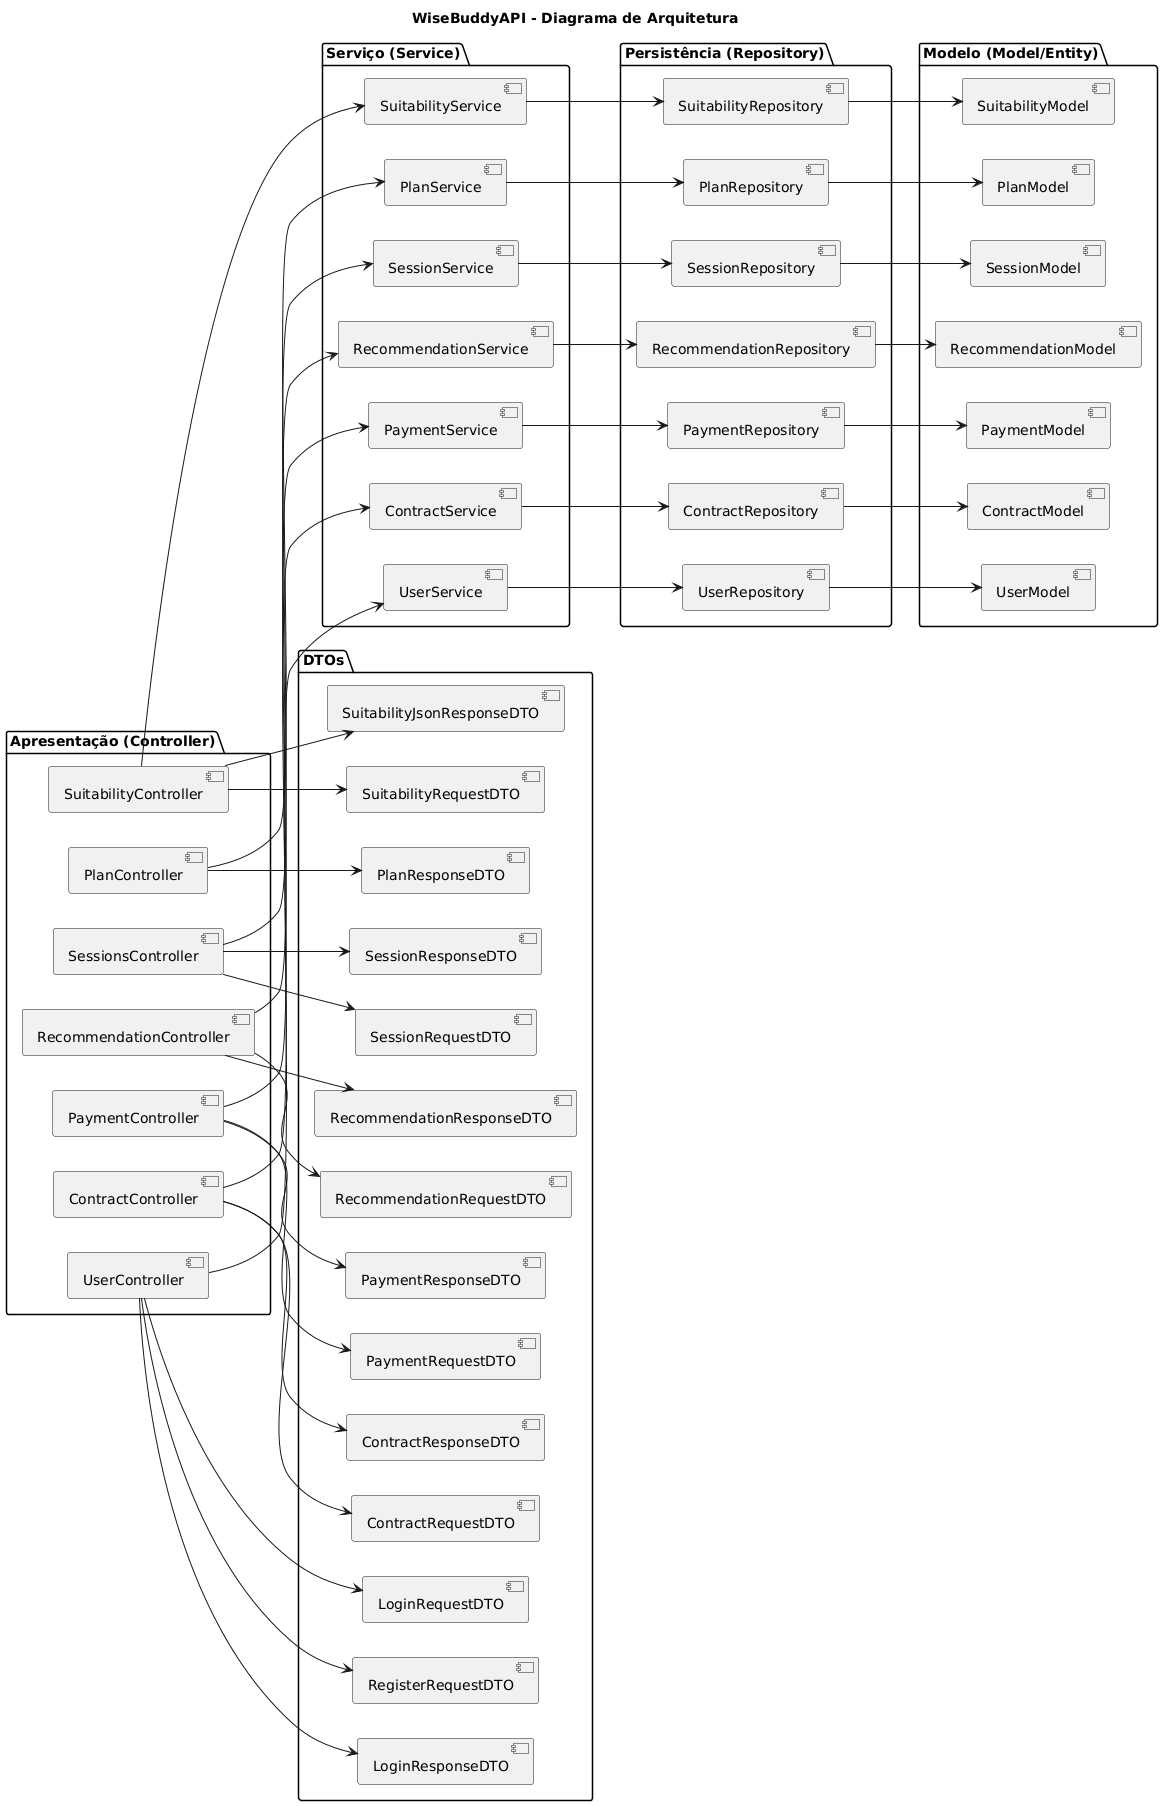

The diagram above was rendered by PlantUML. Its source (embedded in the PNG):
@startuml
left to right direction
title WiseBuddyAPI - Diagrama de Arquitetura

package "Apresentação (Controller)" {
  [UserController]
  [ContractController]
  [PlanController]
  [PaymentController]
  [RecommendationController]
  [SessionsController]
  [SuitabilityController]
}

package "Serviço (Service)" {
  [UserService]
  [ContractService]
  [PlanService]
  [PaymentService]
  [RecommendationService]
  [SessionService]
  [SuitabilityService]
}

package "Persistência (Repository)" {
  [UserRepository]
  [ContractRepository]
  [PlanRepository]
  [PaymentRepository]
  [RecommendationRepository]
  [SessionRepository]
  [SuitabilityRepository]
}

package "Modelo (Model/Entity)" {
  [UserModel]
  [ContractModel]
  [PlanModel]
  [PaymentModel]
  [RecommendationModel]
  [SessionModel]
  [SuitabilityModel]
}

package "DTOs" {
  [LoginRequestDTO]
  [LoginResponseDTO]
  [RegisterRequestDTO]
  [ContractRequestDTO]
  [ContractResponseDTO]
  [PlanResponseDTO]
  [PaymentRequestDTO]
  [PaymentResponseDTO]
  [RecommendationRequestDTO]
  [RecommendationResponseDTO]
  [SessionRequestDTO]
  [SessionResponseDTO]
  [SuitabilityRequestDTO]
  [SuitabilityJsonResponseDTO]
}

[UserController] --> [UserService]
[ContractController] --> [ContractService]
[PlanController] --> [PlanService]
[PaymentController] --> [PaymentService]
[RecommendationController] --> [RecommendationService]
[SessionsController] --> [SessionService]
[SuitabilityController] --> [SuitabilityService]

[UserService] --> [UserRepository]
[ContractService] --> [ContractRepository]
[PlanService] --> [PlanRepository]
[PaymentService] --> [PaymentRepository]
[RecommendationService] --> [RecommendationRepository]
[SessionService] --> [SessionRepository]
[SuitabilityService] --> [SuitabilityRepository]

[UserRepository] --> [UserModel]
[ContractRepository] --> [ContractModel]
[PlanRepository] --> [PlanModel]
[PaymentRepository] --> [PaymentModel]
[RecommendationRepository] --> [RecommendationModel]
[SessionRepository] --> [SessionModel]
[SuitabilityRepository] --> [SuitabilityModel]

[UserController] --> [LoginRequestDTO]
[UserController] --> [LoginResponseDTO]
[UserController] --> [RegisterRequestDTO]
[ContractController] --> [ContractRequestDTO]
[ContractController] --> [ContractResponseDTO]
[PlanController] --> [PlanResponseDTO]
[PaymentController] --> [PaymentRequestDTO]
[PaymentController] --> [PaymentResponseDTO]
[RecommendationController] --> [RecommendationRequestDTO]
[RecommendationController] --> [RecommendationResponseDTO]
[SessionsController] --> [SessionRequestDTO]
[SessionsController] --> [SessionResponseDTO]
[SuitabilityController] --> [SuitabilityRequestDTO]
[SuitabilityController] --> [SuitabilityJsonResponseDTO]
@enduml